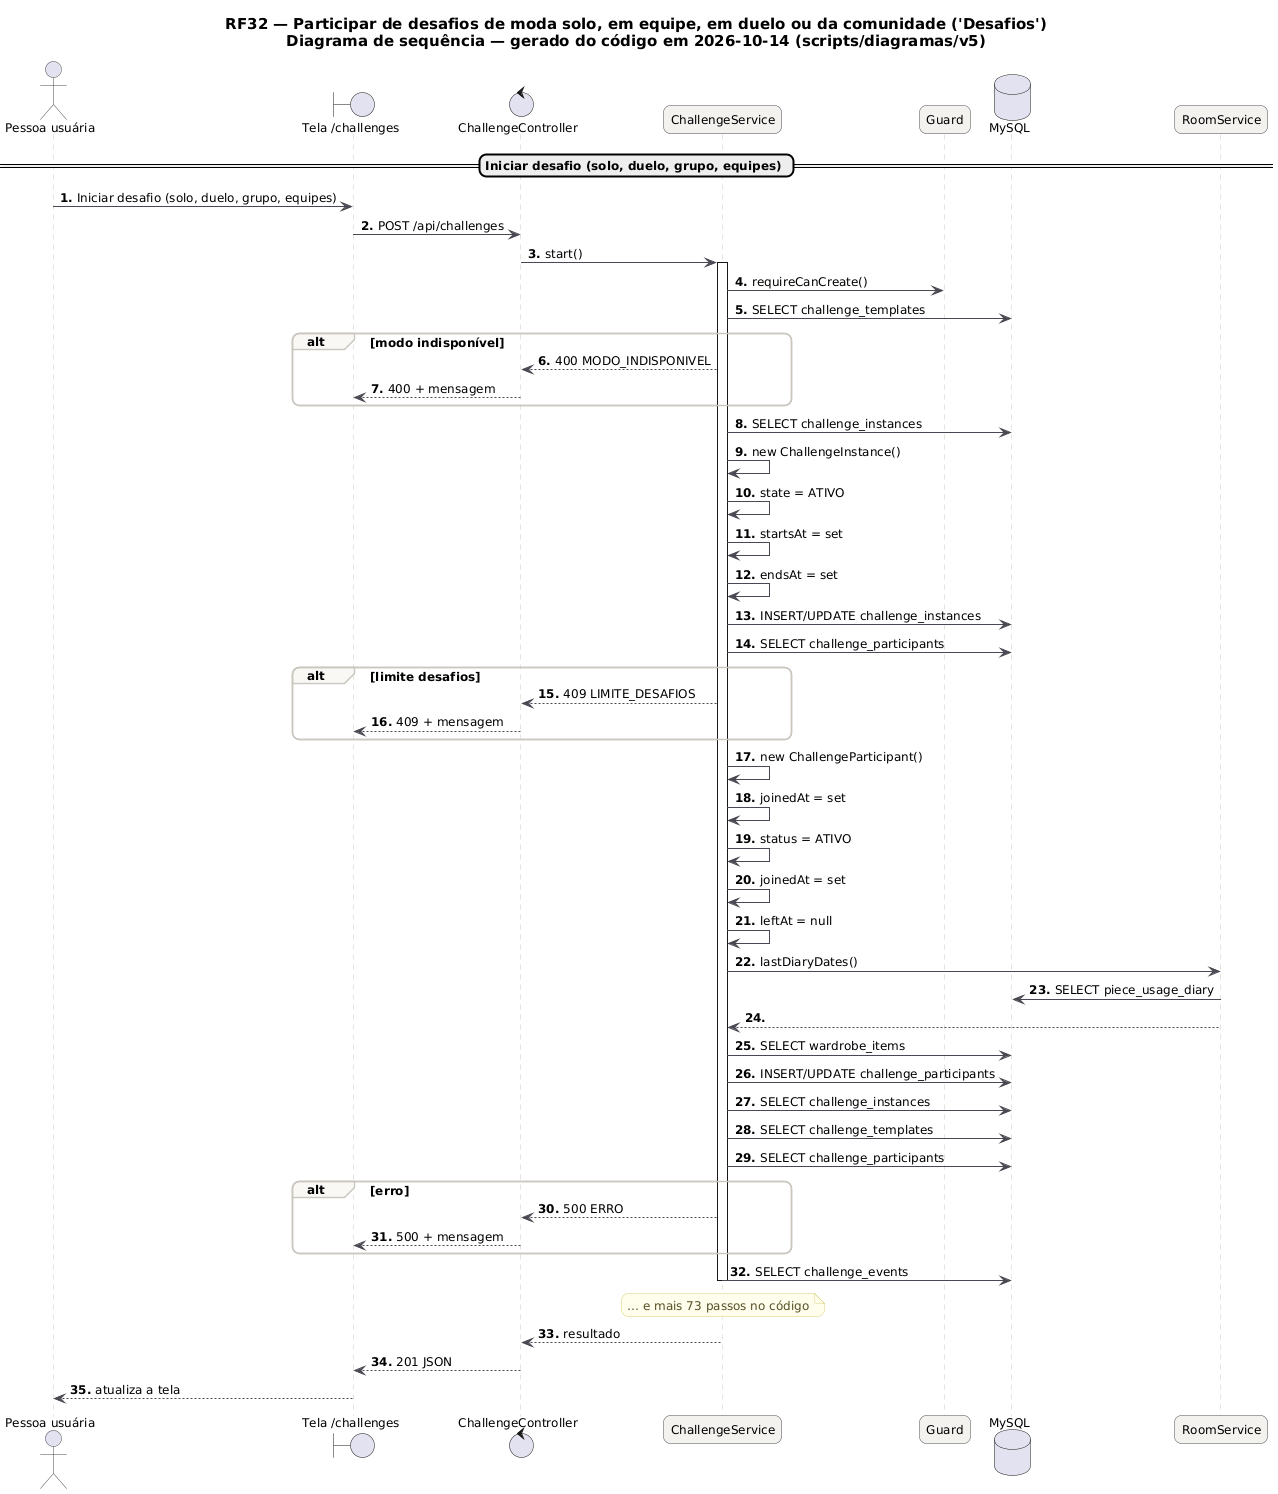

The diagram above was rendered by PlantUML. Its source (embedded in the PNG):
@startuml RF32_Sequencia
skinparam backgroundColor #FFFFFF
skinparam shadowing false
skinparam defaultFontName "DejaVu Sans"
skinparam defaultFontSize 12
skinparam titleFontSize 15
skinparam roundcorner 14
skinparam ArrowColor #52606D
skinparam note {
  BackgroundColor #FFFDEB
  BorderColor #D8CE78
  FontColor #554F24
}
skinparam sequence {
  ArrowColor #4A4852
  LifeLineBorderColor #CBC6BE
  ParticipantBackgroundColor #F4F2EF
  ParticipantBorderColor #4A4852
  ActorBorderColor #4A4852
  GroupBorderColor #CBC6BE
  GroupBackgroundColor #FAF8F5
}
autonumber "<b>0."
title RF32 — Participar de desafios de moda solo, em equipe, em duelo ou da comunidade ('Desafios')\nDiagrama de sequência — gerado do código em 2026-10-14 (scripts/diagramas/v5)

actor "Pessoa usuária" as U
boundary "Tela /challenges" as P
control "ChallengeController" as ChallengeController
participant "ChallengeService" as ChallengeService
participant "Guard" as Guard
database "MySQL" as DB_MySQL
participant "RoomService" as RoomService
== Iniciar desafio (solo, duelo, grupo, equipes) ==
U -> P : Iniciar desafio (solo, duelo, grupo, equipes)
P -> ChallengeController : POST /api/challenges
ChallengeController -> ChallengeService : start()
activate ChallengeService
ChallengeService -> Guard : requireCanCreate()
ChallengeService -> DB_MySQL : SELECT challenge_templates
alt modo indisponível
ChallengeService --> ChallengeController : 400 MODO_INDISPONIVEL
ChallengeController --> P : 400 + mensagem
end
ChallengeService -> DB_MySQL : SELECT challenge_instances
ChallengeService -> ChallengeService : new ChallengeInstance()
ChallengeService -> ChallengeService : state = ATIVO
ChallengeService -> ChallengeService : startsAt = set
ChallengeService -> ChallengeService : endsAt = set
ChallengeService -> DB_MySQL : INSERT/UPDATE challenge_instances
ChallengeService -> DB_MySQL : SELECT challenge_participants
alt limite desafios
ChallengeService --> ChallengeController : 409 LIMITE_DESAFIOS
ChallengeController --> P : 409 + mensagem
end
ChallengeService -> ChallengeService : new ChallengeParticipant()
ChallengeService -> ChallengeService : joinedAt = set
ChallengeService -> ChallengeService : status = ATIVO
ChallengeService -> ChallengeService : joinedAt = set
ChallengeService -> ChallengeService : leftAt = null
ChallengeService -> RoomService : lastDiaryDates()
RoomService -> DB_MySQL : SELECT piece_usage_diary
RoomService --> ChallengeService
ChallengeService -> DB_MySQL : SELECT wardrobe_items
ChallengeService -> DB_MySQL : INSERT/UPDATE challenge_participants
ChallengeService -> DB_MySQL : SELECT challenge_instances
ChallengeService -> DB_MySQL : SELECT challenge_templates
ChallengeService -> DB_MySQL : SELECT challenge_participants
alt erro
ChallengeService --> ChallengeController : 500 ERRO
ChallengeController --> P : 500 + mensagem
end
ChallengeService -> DB_MySQL : SELECT challenge_events
note over ChallengeService : … e mais 73 passos no código
deactivate ChallengeService
ChallengeService --> ChallengeController : resultado
ChallengeController --> P : 201 JSON
P --> U : atualiza a tela
@enduml